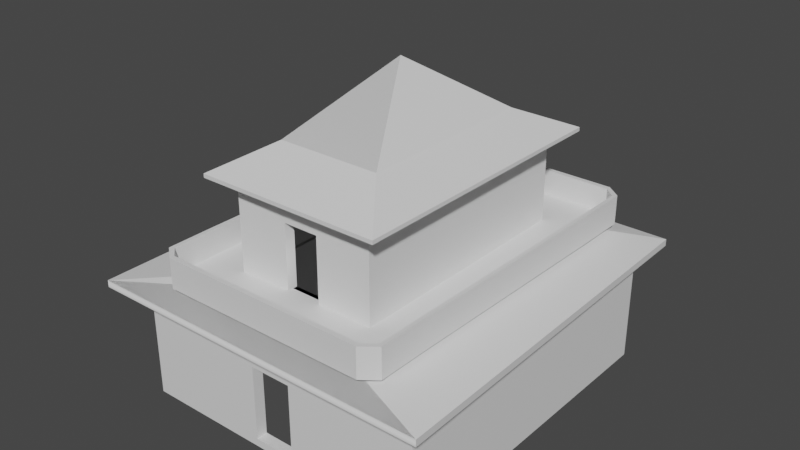 # Source: House2_002.blend  (saved by Blender 3.6.11; exported with 4.5.12 LTS)
import bpy
from mathutils import Matrix  # noqa: F401  (used for matrix-valued properties, if any)

bpy.ops.wm.read_factory_settings(use_empty=True)
scene = bpy.context.scene
scene.name = 'Scene'

# ---- collections
col_collection = bpy.data.collections.new('Collection'); scene.collection.children.link(col_collection)

# ---- materials (node trees are filled in below, after node groups)
mat_m_default = bpy.data.materials.new('M_Default')
mat_m_default.use_transparent_shadow = False
mat_m_default.diffuse_color = (0.0, 0.0, 0.0, 1.0)
mat_m_default.roughness = 0.5528
mat_m_default.specular_intensity = 1.0
mat_m_default.metallic = 1.0
mat_material_001 = bpy.data.materials.new('Material.001')
mat_material_001.use_transparent_shadow = False

# ---- material node trees
mat_m_default.use_nodes = True; mat_m_default.node_tree.nodes.clear()
_N = mat_m_default.node_tree.nodes; _L = mat_m_default.node_tree.links
n0 = _N.new('ShaderNodeBsdfPrincipled'); n0.name = 'Principled BSDF'; n0.location = (10, 300)
n0.distribution = 'GGX'
n0.subsurface_method = 'RANDOM_WALK_SKIN'
n0.inputs[0].default_value = (0.0, 0.0, 0.0, 1.0)
n0.inputs[1].default_value = 1.0
n0.inputs[2].default_value = 0.5528
n0.inputs[3].default_value = 1.45
n0.inputs[13].default_value = 1.0
n0.inputs[27].default_value = (0.0, 0.0, 0.0, 1.0)
n0.inputs[28].default_value = 1.0
n1 = _N.new('ShaderNodeOutputMaterial'); n1.name = 'Material Output'; n1.location = (300, 300)
n2 = _N.new('ShaderNodeNormalMap'); n2.name = 'Normal Map'; n2.location = (-300, -300)
n2.label = 'Normal/Map'
_L.new(n0.outputs[0], n1.inputs[0])
_L.new(n2.outputs[0], n0.inputs[5])
n1.is_active_output = True
mat_material_001.use_nodes = True; mat_material_001.node_tree.nodes.clear()
_N = mat_material_001.node_tree.nodes; _L = mat_material_001.node_tree.links
n0 = _N.new('ShaderNodeBsdfPrincipled'); n0.name = 'Principled BSDF'; n0.location = (10, 300)
n0.distribution = 'GGX'
n0.subsurface_method = 'RANDOM_WALK_SKIN'
n0.inputs[3].default_value = 1.45
n0.inputs[27].default_value = (0.0, 0.0, 0.0, 1.0)
n0.inputs[28].default_value = 1.0
n1 = _N.new('ShaderNodeOutputMaterial'); n1.name = 'Material Output'; n1.location = (300, 300)
_L.new(n0.outputs[0], n1.inputs[0])
n1.is_active_output = True

# ---- world
world_world = bpy.data.worlds.new('World'); scene.world = world_world
world_world.use_nodes = True; world_world.node_tree.nodes.clear()
_N = world_world.node_tree.nodes; _L = world_world.node_tree.links
n0 = _N.new('ShaderNodeOutputWorld'); n0.name = 'World Output'; n0.location = (300, 300)
n1 = _N.new('ShaderNodeBackground'); n1.name = 'Background'; n1.location = (10, 300)
n1.inputs[0].default_value = (0.05088, 0.05088, 0.05088, 1.0)
_L.new(n1.outputs[0], n0.inputs[0])
n0.is_active_output = True
world_world.color = (0.05088, 0.05088, 0.05088)
world_world.use_sun_shadow = False
world_world.sun_shadow_jitter_overblur = 0.0

# ---- meshes
me_house_2_collmesh_big = bpy.data.meshes.new('House_2_CollMesh_Big')
me_house_2_collmesh_big.from_pydata([(278.5, 437.6, 715.7), (153.1, -282.0, 789.8), (278.5, -442.0, 715.7), (153.1, 280.6, 789.8), (-6.54, -0.2744, 976.6), (-167.2, -282.0, 789.8), (-167.2, 280.6, 789.8), (-67.57, -348.4, 425.2), (-226.7, -386.5, 425.2), (-543.9, -596.1, 377.7), (-67.57, -380.3, 425.2), (40.86, -348.4, 623.6), (-67.57, -348.4, 623.6), (-289.7, -442.0, 715.7), (40.34, 348.4, 425.2), (-67.72, 348.4, 425.2), (51.03, -511.7, 254.2), (455.2, -511.7, 4.768e-05), (455.2, -511.7, 356.6), (51.03, -511.7, 23.67), (51.03, -477.1, 23.67), (51.03, -477.1, 254.2), (455.1, 505.2, 356.6), (455.1, 505.2, 4.768e-05), (506.9, 588.8, 377.7), (532.7, -596.1, 377.7), (532.7, -596.1, 356.6), (506.9, 588.8, 356.6), (212.7, 379.8, 425.2), (212.7, -380.3, 425.2), (212.7, 379.8, 701.3), (212.7, -380.3, 701.3), (-67.57, -380.3, 623.6), (40.86, -380.3, 623.6), (-78.2, -511.7, 254.2), (-78.2, -477.1, 254.2), (278.5, 437.6, 704.0), (278.5, -442.0, 704.0), (-469.4, -511.7, 4.768e-05), (-78.2, -511.7, 23.67), (-469.4, -511.7, 356.6), (-78.2, -477.1, 23.67), (-543.9, -596.1, 356.6), (-226.7, -386.5, 701.3), (-289.7, -442.0, 704.0), (-80.07, 477.1, 23.67), (49.46, 477.1, 23.67), (40.86, -380.3, 425.2), (40.86, -348.4, 425.2), (49.46, 477.1, 255.5), (49.46, 505.2, 255.5), (49.46, 505.2, 23.67), (40.34, 379.8, 623.6), (40.34, 379.8, 425.2), (40.34, 348.4, 623.6), (-67.72, 348.4, 623.6), (-67.72, 379.8, 623.6), (-80.07, 477.1, 255.5), (-80.07, 505.2, 255.5), (-80.07, 505.2, 23.67), (-469.4, 505.2, 4.768e-05), (-469.4, 505.2, 356.6), (-543.9, 588.8, 356.6), (-543.9, 588.8, 377.7), (-226.7, 373.6, 425.2), (-67.72, 379.8, 425.2), (-226.7, 373.6, 701.3), (-289.7, 437.6, 704.0), (-289.7, 437.6, 715.7), (-313.7, 535.2, 427.6), (329.5, 535.2, 505.3), (-313.7, 535.2, 505.3), (329.5, 535.2, 427.6), (-347.4, 505.1, 505.3), (-347.4, 364.7, 505.3), (-347.4, 364.7, 427.6), (-347.4, 505.1, 427.6), (-359.3, 364.7, 505.3), (-359.3, 514.7, 413.8), (-359.3, 364.7, 413.8), (-359.3, 514.7, 505.3), (-313.7, 550.6, 505.3), (-313.7, 550.6, 413.8), (329.5, 550.6, 505.3), (329.5, 550.6, 413.8), (363.2, 364.7, 505.3), (363.2, 505.1, 505.3), (363.2, 364.7, 427.6), (363.2, 505.1, 427.6), (375.1, 364.7, 505.3), (375.1, 364.7, 413.8), (375.1, 514.7, 413.8), (375.1, 514.7, 505.3), (-322.6, -550.6, 413.8), (320.6, -550.6, 413.8), (-322.6, -550.6, 505.3), (320.6, -550.6, 505.3), (-356.3, -505.1, 427.6), (-356.3, -364.7, 427.6), (-356.3, -505.1, 505.3), (-356.3, -364.7, 505.3), (-368.2, -514.7, 505.3), (-368.2, -364.7, 505.3), (-368.2, -514.7, 413.8), (-368.2, -364.7, 413.8), (-322.6, -535.2, 427.6), (-322.6, -535.2, 505.3), (320.6, -535.2, 427.6), (320.6, -535.2, 505.3), (354.3, -505.1, 505.3), (354.3, -364.7, 427.6), (354.3, -505.1, 427.6), (354.3, -364.7, 505.3), (366.2, -514.7, 505.3), (366.2, -514.7, 413.8), (366.2, -364.7, 505.3), (366.2, -364.7, 413.8), (60.53, -348.4, 425.2), (60.53, -376.4, 425.2), (-231.3, -364.7, 427.6), (208.1, -364.7, 427.6), (-231.3, 364.7, 427.6), (208.1, 364.7, 427.6), (-231.3, -364.7, 413.8), (208.1, -364.7, 413.8), (-231.3, 364.7, 413.8), (208.1, 364.7, 413.8)], [], [(0, 1, 2), (1, 0, 3), (4, 5, 1), (3, 6, 4), (4, 6, 5), (1, 3, 4), (8, 9, 10), (13, 1, 5), (1, 13, 2), (16, 17, 18), (17, 16, 19), (16, 20, 19), (20, 16, 21), (22, 18, 17), (17, 23, 22), (24, 25, 26), (26, 27, 24), (26, 22, 27), (22, 26, 18), (25, 28, 29), (25, 24, 28), (30, 31, 29), (29, 28, 30), (32, 11, 33), (11, 32, 12), (34, 21, 16), (21, 34, 35), (36, 37, 31), (36, 31, 30), (0, 2, 37), (37, 36, 0), (34, 38, 39), (38, 34, 40), (34, 39, 41), (34, 41, 35), (40, 16, 18), (16, 40, 34), (25, 9, 42), (25, 42, 26), (42, 18, 26), (18, 42, 40), (19, 38, 17), (38, 19, 39), (32, 8, 10), (8, 32, 43), (32, 10, 7), (32, 7, 12), (43, 33, 31), (33, 43, 32), (43, 37, 44), (37, 43, 31), (2, 13, 44), (2, 44, 37), (39, 19, 20), (39, 20, 41), (33, 29, 31), (29, 33, 47), (33, 48, 47), (48, 33, 11), (46, 49, 50), (46, 50, 51), (28, 52, 30), (52, 28, 53), (14, 54, 52), (14, 52, 53), (54, 55, 56), (54, 56, 52), (49, 57, 58), (49, 58, 50), (59, 58, 45), (57, 45, 58), (40, 60, 38), (60, 40, 61), (62, 24, 27), (24, 62, 63), (9, 62, 42), (62, 9, 63), (51, 59, 46), (45, 46, 59), (64, 56, 65), (56, 64, 66), (65, 56, 15), (55, 15, 56), (43, 64, 8), (64, 43, 66), (52, 66, 30), (66, 52, 56), (67, 0, 36), (0, 67, 68), (13, 67, 44), (67, 13, 68), (68, 13, 5), (68, 5, 6), (69, 70, 71), (70, 69, 72), (73, 74, 75), (75, 76, 73), (77, 78, 79), (78, 77, 80), (78, 81, 82), (81, 78, 80), (73, 76, 71), (71, 76, 69), (82, 83, 84), (83, 82, 81), (85, 86, 87), (87, 86, 88), (89, 90, 91), (89, 91, 92), (91, 83, 92), (83, 91, 84), (86, 72, 88), (72, 86, 70), (93, 94, 95), (96, 95, 94), (97, 98, 99), (99, 98, 100), (101, 102, 103), (103, 102, 104), (95, 103, 93), (103, 95, 101), (105, 99, 106), (99, 105, 97), (107, 105, 106), (107, 106, 108), (109, 110, 111), (110, 109, 112), (113, 114, 115), (114, 116, 115), (96, 114, 113), (114, 96, 94), (107, 109, 111), (109, 107, 108), (116, 90, 115), (115, 90, 89), (112, 85, 110), (110, 85, 87), (102, 77, 104), (104, 77, 79), (98, 75, 100), (100, 75, 74), (3, 68, 6), (68, 3, 0), (61, 27, 22), (27, 61, 62), (40, 62, 61), (62, 40, 42), (64, 9, 8), (9, 64, 63), (64, 65, 63), (24, 63, 65), (28, 24, 53), (24, 65, 53), (53, 65, 14), (15, 14, 65), (30, 67, 36), (67, 30, 66), (44, 67, 66), (44, 66, 43), (7, 118, 117), (118, 7, 10), (10, 25, 118), (9, 25, 10), (29, 118, 25), (29, 47, 25), (47, 9, 25), (9, 47, 10), (10, 47, 48), (10, 48, 7), (97, 119, 98), (119, 97, 105), (119, 75, 98), (105, 120, 119), (75, 119, 121), (105, 107, 120), (75, 121, 76), (121, 69, 76), (122, 69, 121), (110, 122, 120), (69, 122, 72), (122, 110, 87), (72, 122, 88), (88, 122, 87), (123, 103, 104), (103, 123, 93), (79, 123, 104), (124, 93, 123), (123, 79, 125), (94, 93, 124), (78, 125, 79), (124, 114, 94), (125, 78, 82), (114, 124, 116), (82, 126, 125), (124, 126, 116), (82, 84, 126), (116, 126, 90), (91, 126, 84), (126, 91, 90), (23, 50, 22), (50, 61, 22), (50, 23, 51), (61, 50, 58), (60, 51, 23), (58, 60, 61), (51, 60, 59), (60, 58, 59), (115, 85, 112), (109, 115, 112), (85, 115, 89), (115, 109, 113), (89, 86, 85), (109, 108, 113), (86, 89, 92), (108, 96, 113), (92, 70, 86), (106, 96, 108), (92, 83, 70), (96, 106, 95), (83, 71, 70), (101, 95, 106), (71, 83, 81), (101, 106, 99), (81, 80, 71), (99, 102, 101), (71, 80, 73), (102, 99, 100), (77, 73, 80), (77, 102, 100), (73, 77, 74), (100, 74, 77), (111, 110, 120, 107)])
me_house_2_collmesh_big.polygons.foreach_set('use_smooth', [True] * 232)
me_house_2_collmesh_big.polygons.foreach_set('material_index', [1, 1, 1, 1, 1, 1, 1, 1, 1, 1, 1, 1, 1, 1, 1, 1, 1, 1, 1, 1, 1, 1, 1, 1, 1, 1, 1, 1, 1, 1, 1, 1, 1, 1, 1, 1, 1, 1, 1, 1, 1, 1, 1, 1, 1, 1, 1, 1, 1, 1, 1, 1, 1, 1, 1, 1, 1, 1, 1, 1, 1, 1, 1, 1, 1, 1, 1, 1, 1, 1, 1, 1, 1, 1, 1, 1, 1, 1, 1, 1, 1, 1, 1, 1, 1, 1, 1, 1, 1, 1, 1, 1, 1, 1, 1, 1, 1, 1, 1, 1, 1, 1, 1, 1, 1, 1, 1, 1, 1, 1, 1, 1, 1, 1, 1, 1, 1, 1, 1, 1, 1, 1, 1, 1, 1, 1, 1, 1, 1, 1, 1, 1, 1, 1, 1, 1, 1, 1, 1, 1, 1, 1, 1, 1, 1, 1, 1, 1, 1, 1, 1, 1, 1, 1, 1, 1, 1, 1, 1, 1, 1, 1, 1, 1, 1, 1, 1, 1, 1, 1, 1, 1, 1, 1, 1, 1, 1, 1, 1, 1, 1, 1, 1, 1, 1, 1, 1, 1, 1, 1, 1, 1, 1, 1, 1, 1, 1, 1, 1, 1, 1, 1, 1, 1, 1, 1, 1, 1, 1, 1, 1, 1, 1, 1, 1, 1, 1, 1, 1, 1, 1, 1, 1, 1, 1, 1, 1, 1, 1, 1, 1, 1])
_k = set([(0, 2), (0, 3), (0, 36), (0, 68), (1, 2), (1, 3), (1, 4), (1, 5), (2, 13), (2, 37), (3, 4), (3, 6), (4, 5), (4, 6), (5, 6), (5, 13), (6, 68), (7, 12), (8, 9), (8, 10), (8, 43), (8, 64), (9, 42), (9, 63), (10, 32), (11, 12), (11, 33), (11, 48), (12, 32), (13, 44), (13, 68), (14, 53), (14, 54), (15, 55), (15, 65), (16, 19), (16, 21), (16, 34), (17, 18), (18, 22), (18, 40), (19, 20), (19, 39), (20, 21), (21, 35), (22, 23), (22, 61), (24, 25), (24, 27), (24, 28), (24, 63), (25, 26), (26, 27), (26, 42), (27, 62), (28, 29), (28, 30), (28, 53), (29, 31), (29, 47), (30, 31), (30, 36), (30, 52), (30, 66), (31, 33), (31, 37), (31, 43), (32, 33), (32, 43), (33, 47), (34, 35), (34, 39), (35, 41), (36, 37), (36, 67), (37, 44), (38, 40), (39, 41), (40, 61), (42, 62), (43, 44), (43, 66), (44, 67), (45, 57), (45, 59), (46, 49), (46, 51), (47, 48), (49, 50), (49, 57), (50, 51), (50, 58), (51, 59), (52, 53), (52, 54), (52, 56), (54, 55), (55, 56), (56, 65), (56, 66), (57, 58), (58, 59), (60, 61), (62, 63), (64, 65), (64, 66), (67, 68), (69, 71), (69, 72), (69, 76), (70, 71), (70, 72), (70, 86), (71, 73), (72, 88), (73, 74), (73, 76), (74, 75), (74, 100), (75, 76), (75, 98), (77, 79), (77, 80), (77, 102), (78, 79), (78, 80), (78, 82), (79, 104), (80, 81), (81, 82), (81, 83), (82, 84), (83, 84), (83, 92), (84, 91), (85, 86), (85, 87), (85, 112), (86, 88), (87, 88), (87, 110), (89, 90), (89, 92), (89, 115), (90, 91), (90, 116), (91, 92), (93, 94), (93, 95), (93, 103), (94, 96), (94, 114), (95, 96), (95, 101), (96, 113), (97, 98), (97, 99), (97, 105), (98, 100), (99, 100), (99, 106), (101, 102), (101, 103), (102, 104), (103, 104), (105, 106), (105, 107), (106, 108), (107, 108), (107, 111), (108, 109), (109, 111), (109, 112), (110, 111), (110, 112), (113, 114), (113, 115), (114, 116), (115, 116)])
me_house_2_collmesh_big.attributes.new('sharp_edge', 'BOOLEAN', 'EDGE').data.foreach_set('value', [ (min(e.vertices), max(e.vertices)) in _k for e in me_house_2_collmesh_big.edges])
_uv = me_house_2_collmesh_big.uv_layers.new(name='LightMapUV')
_uv.uv.foreach_set('vector', [0.9517, 0.3439, 0.8043, 0.3801, 0.7701, 0.3514, 0.8043, 0.3801, 0.9517, 0.3439, 0.9205, 0.3753, 0.278, 0.5215, 0.2022, 0.4334, 0.3533, 0.4334, 0.1874, 0.8968, 0.3319, 0.8968, 0.2594, 0.9811, 0.8487, 0.9707, 0.791, 0.9199, 0.9068, 0.9201, 0.8043, 0.3801, 0.9205, 0.3753, 0.8646, 0.4284, 0.1742, 0.2615, 0.02459, 0.2391, 0.259, 0.2713, 0.1444, 0.3985, 0.3533, 0.4334, 0.2022, 0.4334, 0.3533, 0.4334, 0.1444, 0.3985, 0.4124, 0.3985, 0.2924, 0.1672, 0.4957, 0.06098, 0.4957, 0.2291, 0.4957, 0.06098, 0.2924, 0.1672, 0.2934, 0.08484, 0.2924, 0.1672, 0.3051, 0.07214, 0.2934, 0.08484, 0.3051, 0.07214, 0.2924, 0.1672, 0.3051, 0.1809, 0.9599, 0.193, 0.7498, 0.1926, 0.7499, 0.1189, 0.7499, 0.1189, 0.9601, 0.1193, 0.9599, 0.193, 0.9773, 0.2081, 0.7324, 0.213, 0.7324, 0.2086, 0.7324, 0.2086, 0.9772, 0.2037, 0.9773, 0.2081, 0.7324, 0.2086, 0.9599, 0.193, 0.9772, 0.2037, 0.9599, 0.193, 0.7324, 0.2086, 0.7498, 0.1926, 0.7324, 0.213, 0.9367, 0.2714, 0.7798, 0.2779, 0.7324, 0.213, 0.9773, 0.2081, 0.9367, 0.2714, 0.9391, 0.3284, 0.7821, 0.3349, 0.7798, 0.2779, 0.7798, 0.2779, 0.9367, 0.2714, 0.9391, 0.3284, 0.2599, 0.3404, 0.3003, 0.3551, 0.2906, 0.3394, 0.3003, 0.3551, 0.2599, 0.3404, 0.2492, 0.3551, 0.2559, 0.1652, 0.3051, 0.1809, 0.2924, 0.1672, 0.3051, 0.1809, 0.2559, 0.1652, 0.2442, 0.1809, 0.9516, 0.3415, 0.77, 0.349, 0.7821, 0.3349, 0.9516, 0.3415, 0.7821, 0.3349, 0.9391, 0.3284, 0.9517, 0.3439, 0.7701, 0.3514, 0.77, 0.349, 0.77, 0.349, 0.9516, 0.3415, 0.9517, 0.3439, 0.2559, 0.1652, 0.0597, 0.06098, 0.2549, 0.08679, 0.0597, 0.06098, 0.2559, 0.1652, 0.0597, 0.2291, 0.2559, 0.1652, 0.2549, 0.08679, 0.2442, 0.07214, 0.2559, 0.1652, 0.2442, 0.07214, 0.2442, 0.1809, 0.0597, 0.2291, 0.2924, 0.1672, 0.4957, 0.2291, 0.2924, 0.1672, 0.0597, 0.2291, 0.2559, 0.1652, 0.5323, 0.2391, 0.02459, 0.2391, 0.02459, 0.2291, 0.5323, 0.2391, 0.02459, 0.2291, 0.5323, 0.2291, 0.4456, 0.3096, 0.7309, 0.2855, 0.753, 0.3096, 0.7309, 0.2855, 0.4456, 0.3096, 0.4669, 0.2855, 0.2934, 0.08484, 0.0597, 0.06098, 0.4957, 0.06098, 0.0597, 0.06098, 0.2934, 0.08484, 0.2549, 0.08679, 0.2599, 0.3404, 0.1742, 0.2615, 0.259, 0.2713, 0.1742, 0.2615, 0.2599, 0.3404, 0.1742, 0.3917, 0.2599, 0.3404, 0.259, 0.2713, 0.2492, 0.2615, 0.2599, 0.3404, 0.2492, 0.2615, 0.2492, 0.3551, 0.1742, 0.3917, 0.2906, 0.3394, 0.3814, 0.3917, 0.2906, 0.3394, 0.1742, 0.3917, 0.2599, 0.3404, 0.473, 0.3469, 0.7439, 0.3767, 0.4392, 0.3767, 0.7439, 0.3767, 0.473, 0.3469, 0.7086, 0.3436, 0.4124, 0.3985, 0.1444, 0.3985, 0.1444, 0.393, 0.4124, 0.3985, 0.1444, 0.393, 0.4124, 0.393, 0.2549, 0.08679, 0.2934, 0.08484, 0.3051, 0.07214, 0.2549, 0.08679, 0.3051, 0.07214, 0.2442, 0.07214, 0.2906, 0.3394, 0.3814, 0.2615, 0.3814, 0.3917, 0.3814, 0.2615, 0.2906, 0.3394, 0.2896, 0.2732, 0.2906, 0.3394, 0.3003, 0.2615, 0.2896, 0.2732, 0.3003, 0.2615, 0.2906, 0.3394, 0.3003, 0.3551, 0.2341, 0.5512, 0.2341, 0.6558, 0.2444, 0.6427, 0.2341, 0.5512, 0.2444, 0.6427, 0.2438, 0.5597, 0.1604, 0.7323, 0.2382, 0.8219, 0.1604, 0.8569, 0.2382, 0.8219, 0.1604, 0.7323, 0.2382, 0.7323, 0.2505, 0.7426, 0.2471, 0.8122, 0.2382, 0.8219, 0.2505, 0.7426, 0.2382, 0.8219, 0.2382, 0.7323, 0.2471, 0.8122, 0.2787, 0.8127, 0.2858, 0.8219, 0.2471, 0.8122, 0.2858, 0.8219, 0.2382, 0.8219, 0.2341, 0.6558, 0.2926, 0.6558, 0.2851, 0.6415, 0.2341, 0.6558, 0.2851, 0.6415, 0.2444, 0.6427, 0.284, 0.5609, 0.2851, 0.6415, 0.2926, 0.5512, 0.2926, 0.6558, 0.2926, 0.5512, 0.2851, 0.6415, 0.9543, 0.7327, 0.745, 0.659, 0.9544, 0.6593, 0.745, 0.659, 0.9543, 0.7327, 0.745, 0.7324, 0.5018, 0.7014, 0.02774, 0.7109, 0.02774, 0.7014, 0.02774, 0.7109, 0.5018, 0.7014, 0.5018, 0.7109, 0.9716, 0.7524, 0.7277, 0.7478, 0.9716, 0.748, 0.7277, 0.7478, 0.9716, 0.7524, 0.7277, 0.7521, 0.2438, 0.5597, 0.284, 0.5609, 0.2341, 0.5512, 0.2926, 0.5512, 0.2341, 0.5512, 0.284, 0.5609, 0.3587, 0.7323, 0.2858, 0.8219, 0.287, 0.7323, 0.2858, 0.8219, 0.3587, 0.7323, 0.3587, 0.8569, 0.287, 0.7323, 0.2858, 0.8219, 0.2779, 0.742, 0.2787, 0.8127, 0.2779, 0.742, 0.2858, 0.8219, 0.9283, 0.8752, 0.7719, 0.8182, 0.9284, 0.8184, 0.7719, 0.8182, 0.9283, 0.8752, 0.7719, 0.875, 0.2382, 0.8219, 0.3587, 0.8569, 0.1604, 0.8569, 0.3587, 0.8569, 0.2382, 0.8219, 0.2858, 0.8219, 0.3872, 0.8581, 0.1308, 0.8634, 0.1308, 0.8581, 0.1308, 0.8634, 0.3872, 0.8581, 0.3872, 0.8634, 0.9397, 0.8906, 0.7587, 0.888, 0.9397, 0.8882, 0.7587, 0.888, 0.9397, 0.8906, 0.7587, 0.8904, 0.7587, 0.8904, 0.9397, 0.8906, 0.9068, 0.9201, 0.7587, 0.8904, 0.9068, 0.9201, 0.791, 0.9199, 0.5606, 0.4948, 0.6413, 0.5042, 0.5606, 0.5046, 0.6413, 0.5042, 0.5606, 0.4948, 0.6413, 0.4944, 0.5156, 0.5492, 0.5333, 0.5491, 0.5333, 0.5589, 0.5333, 0.5589, 0.5156, 0.559, 0.5156, 0.5492, 0.5324, 0.4857, 0.5134, 0.4744, 0.5323, 0.4743, 0.5134, 0.4744, 0.5324, 0.4857, 0.5134, 0.4858, 0.5134, 0.4744, 0.5087, 0.4859, 0.5087, 0.4744, 0.5087, 0.4859, 0.5134, 0.4744, 0.5134, 0.4858, 0.5564, 0.5046, 0.5564, 0.4948, 0.5606, 0.5046, 0.5606, 0.5046, 0.5564, 0.4948, 0.5606, 0.4948, 0.5575, 0.4466, 0.6382, 0.4348, 0.6383, 0.4462, 0.6382, 0.4348, 0.5575, 0.4466, 0.5574, 0.4352, 0.5333, 0.5444, 0.5155, 0.5444, 0.5332, 0.5345, 0.5332, 0.5345, 0.5155, 0.5444, 0.5155, 0.5346, 0.5311, 0.4544, 0.5311, 0.4658, 0.5122, 0.4659, 0.5311, 0.4544, 0.5122, 0.4659, 0.5121, 0.4545, 0.644, 0.4462, 0.6382, 0.4348, 0.644, 0.4348, 0.6382, 0.4348, 0.644, 0.4462, 0.6383, 0.4462, 0.6456, 0.5042, 0.6413, 0.4944, 0.6456, 0.4944, 0.6413, 0.4944, 0.6456, 0.5042, 0.6413, 0.5042, 0.5631, 0.419, 0.6439, 0.4186, 0.5632, 0.4304, 0.6439, 0.43, 0.5632, 0.4304, 0.6439, 0.4186, 0.6425, 0.5584, 0.6248, 0.5585, 0.6424, 0.5486, 0.6424, 0.5486, 0.6248, 0.5585, 0.6247, 0.5487, 0.6427, 0.4852, 0.6238, 0.4853, 0.6426, 0.4738, 0.6426, 0.4738, 0.6238, 0.4853, 0.6237, 0.4739, 0.647, 0.4852, 0.6426, 0.4738, 0.647, 0.4738, 0.6426, 0.4738, 0.647, 0.4852, 0.6427, 0.4852, 0.6464, 0.5584, 0.6424, 0.5486, 0.6464, 0.5486, 0.6424, 0.5486, 0.6464, 0.5584, 0.6425, 0.5584, 0.6474, 0.5247, 0.5666, 0.525, 0.5665, 0.5156, 0.6474, 0.5247, 0.5665, 0.5156, 0.6473, 0.5152, 0.6424, 0.5439, 0.6246, 0.5341, 0.6424, 0.534, 0.6246, 0.5341, 0.6424, 0.5439, 0.6247, 0.5439, 0.6414, 0.4539, 0.6414, 0.4653, 0.6225, 0.454, 0.6414, 0.4653, 0.6225, 0.4654, 0.6225, 0.454, 0.6461, 0.4539, 0.6414, 0.4653, 0.6414, 0.4539, 0.6414, 0.4653, 0.6461, 0.4539, 0.6462, 0.4653, 0.6463, 0.534, 0.6424, 0.5439, 0.6424, 0.534, 0.6424, 0.5439, 0.6463, 0.534, 0.6464, 0.5438, 0.6225, 0.4654, 0.5311, 0.4658, 0.6225, 0.454, 0.6225, 0.454, 0.5311, 0.4658, 0.5311, 0.4544, 0.6247, 0.5439, 0.5333, 0.5444, 0.6246, 0.5341, 0.6246, 0.5341, 0.5333, 0.5444, 0.5332, 0.5345, 0.6238, 0.4853, 0.5324, 0.4857, 0.6237, 0.4739, 0.6237, 0.4739, 0.5324, 0.4857, 0.5323, 0.4743, 0.6248, 0.5585, 0.5333, 0.5589, 0.6247, 0.5487, 0.6247, 0.5487, 0.5333, 0.5589, 0.5333, 0.5491, 0.1874, 0.8968, 0.3872, 0.8634, 0.3319, 0.8968, 0.3872, 0.8634, 0.1874, 0.8968, 0.1308, 0.8634, 0.6618, 0.7522, 0.3947, 0.7792, 0.4086, 0.756, 0.3947, 0.7792, 0.6618, 0.7522, 0.6826, 0.7748, 0.9543, 0.7327, 0.7277, 0.7478, 0.745, 0.7324, 0.7277, 0.7478, 0.9543, 0.7327, 0.9716, 0.748, 0.7719, 0.8182, 0.9716, 0.7524, 0.9284, 0.8184, 0.9716, 0.7524, 0.7719, 0.8182, 0.7277, 0.7521, 0.3587, 0.7323, 0.287, 0.7323, 0.5018, 0.7109, 0.02774, 0.7109, 0.5018, 0.7109, 0.287, 0.7323, 0.1604, 0.7323, 0.02774, 0.7109, 0.2382, 0.7323, 0.02774, 0.7109, 0.287, 0.7323, 0.2382, 0.7323, 0.2382, 0.7323, 0.287, 0.7323, 0.2505, 0.7426, 0.2779, 0.742, 0.2505, 0.7426, 0.287, 0.7323, 0.4443, 0.8197, 0.6795, 0.8487, 0.4133, 0.8465, 0.6795, 0.8487, 0.4443, 0.8197, 0.6502, 0.8184, 0.9397, 0.8882, 0.7587, 0.888, 0.7719, 0.875, 0.9397, 0.8882, 0.7719, 0.875, 0.9283, 0.8752, 0.2492, 0.2615, 0.3096, 0.2615, 0.3096, 0.2615, 0.3096, 0.2615, 0.2492, 0.2615, 0.259, 0.2713, 0.259, 0.2713, 0.5323, 0.2391, 0.3096, 0.2615, 0.02459, 0.2391, 0.5323, 0.2391, 0.259, 0.2713, 0.3814, 0.2615, 0.3096, 0.2615, 0.5323, 0.2391, 0.3814, 0.2615, 0.2896, 0.2732, 0.5323, 0.2391, 0.2896, 0.2732, 0.02459, 0.2391, 0.5323, 0.2391, 0.02459, 0.2391, 0.2896, 0.2732, 0.259, 0.2713, 0.259, 0.2713, 0.2896, 0.2732, 0.3003, 0.2615, 0.259, 0.2713, 0.3003, 0.2615, 0.2492, 0.2615, 0.7988, 0.4183, 0.7811, 0.4337, 0.7811, 0.4184, 0.7811, 0.4337, 0.7988, 0.4183, 0.8028, 0.4224, 0.7811, 0.4337, 0.6897, 0.4198, 0.7811, 0.4184, 0.8028, 0.4224, 0.7814, 0.4893, 0.7811, 0.4337, 0.6897, 0.4198, 0.7811, 0.4337, 0.6897, 0.4342, 0.8028, 0.4224, 0.8031, 0.503, 0.7814, 0.4893, 0.6897, 0.4198, 0.6897, 0.4342, 0.6719, 0.4199, 0.6897, 0.4342, 0.668, 0.4242, 0.6719, 0.4199, 0.69, 0.4897, 0.668, 0.4242, 0.6897, 0.4342, 0.7815, 0.5074, 0.69, 0.4897, 0.7814, 0.4893, 0.668, 0.4242, 0.69, 0.4897, 0.6684, 0.5048, 0.69, 0.4897, 0.7815, 0.5074, 0.6901, 0.509, 0.6684, 0.5048, 0.69, 0.4897, 0.6723, 0.5091, 0.6723, 0.5091, 0.69, 0.4897, 0.6901, 0.509, 0.6915, 0.5446, 0.6725, 0.5274, 0.6914, 0.5273, 0.6725, 0.5274, 0.6915, 0.5446, 0.6678, 0.5333, 0.7828, 0.5281, 0.6915, 0.5446, 0.6914, 0.5273, 0.6918, 0.5998, 0.6678, 0.5333, 0.6915, 0.5446, 0.6915, 0.5446, 0.7828, 0.5281, 0.7829, 0.5442, 0.6682, 0.6141, 0.6678, 0.5333, 0.6918, 0.5998, 0.8018, 0.528, 0.7829, 0.5442, 0.7828, 0.5281, 0.6918, 0.5998, 0.6729, 0.6196, 0.6682, 0.6141, 0.7829, 0.5442, 0.8018, 0.528, 0.8061, 0.5335, 0.6729, 0.6196, 0.6918, 0.5998, 0.6918, 0.6195, 0.8061, 0.5335, 0.7832, 0.5994, 0.7829, 0.5442, 0.6918, 0.5998, 0.7832, 0.5994, 0.6918, 0.6195, 0.8061, 0.5335, 0.8065, 0.6146, 0.7832, 0.5994, 0.6918, 0.6195, 0.7832, 0.5994, 0.7833, 0.6203, 0.8022, 0.6202, 0.7832, 0.5994, 0.8065, 0.6146, 0.7832, 0.5994, 0.8022, 0.6202, 0.7833, 0.6203, 0.05109, 0.5405, 0.2444, 0.6427, 0.05109, 0.7014, 0.2444, 0.6427, 0.4682, 0.7014, 0.05109, 0.7014, 0.2444, 0.6427, 0.05109, 0.5405, 0.2438, 0.5597, 0.4682, 0.7014, 0.2444, 0.6427, 0.2851, 0.6415, 0.4682, 0.5405, 0.2438, 0.5597, 0.05109, 0.5405, 0.2851, 0.6415, 0.4682, 0.5405, 0.4682, 0.7014, 0.2438, 0.5597, 0.4682, 0.5405, 0.284, 0.5609, 0.4682, 0.5405, 0.2851, 0.6415, 0.284, 0.5609, 0.6275, 0.671, 0.5366, 0.6661, 0.6274, 0.6661, 0.6369, 0.6641, 0.6275, 0.671, 0.6274, 0.6661, 0.5366, 0.6661, 0.6275, 0.671, 0.5361, 0.6726, 0.6275, 0.671, 0.6369, 0.6641, 0.6464, 0.6709, 0.5361, 0.6726, 0.5252, 0.6645, 0.5366, 0.6661, 0.6369, 0.6641, 0.6418, 0.6595, 0.6464, 0.6709, 0.5252, 0.6645, 0.5361, 0.6726, 0.5171, 0.6727, 0.6418, 0.6595, 0.6507, 0.6654, 0.6464, 0.6709, 0.5171, 0.6727, 0.52, 0.6592, 0.5252, 0.6645, 0.6415, 0.5909, 0.6507, 0.6654, 0.6418, 0.6595, 0.5171, 0.6727, 0.5124, 0.6668, 0.52, 0.6592, 0.6507, 0.6654, 0.6415, 0.5909, 0.6503, 0.5842, 0.5124, 0.6668, 0.5188, 0.5928, 0.52, 0.6592, 0.6459, 0.5787, 0.6503, 0.5842, 0.6415, 0.5909, 0.5188, 0.5928, 0.5124, 0.6668, 0.512, 0.586, 0.6459, 0.5787, 0.6415, 0.5909, 0.6361, 0.5874, 0.512, 0.586, 0.5167, 0.5805, 0.5188, 0.5928, 0.6361, 0.5874, 0.627, 0.5788, 0.6459, 0.5787, 0.5188, 0.5928, 0.5167, 0.5805, 0.5261, 0.5889, 0.627, 0.5788, 0.6361, 0.5874, 0.6259, 0.5857, 0.5356, 0.5804, 0.5261, 0.5889, 0.5167, 0.5805, 0.5356, 0.5804, 0.627, 0.5788, 0.6259, 0.5857, 0.5261, 0.5889, 0.5356, 0.5804, 0.5406, 0.5884, 0.6259, 0.5857, 0.5406, 0.5884, 0.5356, 0.5804, 0.7992, 0.5073, 0.7815, 0.5074, 0.7814, 0.4893, 0.8031, 0.503])
me_house_2_collmesh_big.materials.append(mat_m_default)
me_house_2_collmesh_big.materials.append(mat_material_001)
me_house_2_collmesh_big.update()
me_house_2_collmesh_big.normals_split_custom_set([tuple(v) for v in zip(*[iter([0.5064, 1.704e-07, 0.8623, 0.5063, -3.411e-08, 0.8623, 0.5064, -3.604e-09, 0.8623, 0.5063, -3.411e-08, 0.8623, 0.5064, 1.704e-07, 0.8623, 0.5063, 3.498e-08, 0.8623, 3.606e-06, -1.0, 6.437e-06, 5.52e-05, -1.0, 6.437e-06, -4.81e-05, -1.0, 6.475e-06, 5.344e-05, 1.0, -5.782e-06, 1.764e-05, 1.0, -5.789e-06, -2.146e-05, 1.0, -5.67e-06, -1.0, 2.76e-05, 2.247e-05, -1.0, -8.832e-06, 2.244e-05, -1.0, -6.601e-05, 2.247e-05, 0.5565, 0.007827, 0.8308, 0.5565, 0.007817, 0.8308, 0.5565, 0.007842, 0.8308, 0.008186, -0.2349, 0.972, 0.007895, -0.2351, 0.9719, 0.007895, -0.2351, 0.9719, -1.85e-08, -0.4187, 0.9081, -5.502e-08, -0.4191, 0.908, -1.554e-08, -0.4186, 0.9082, -5.502e-08, -0.4191, 0.908, -1.85e-08, -0.4187, 0.9081, 2.189e-08, -0.4186, 0.9082, -5.829e-08, -1.0, -2.865e-07, -1.454e-07, -1.0, 1.063e-07, -1.272e-07, -1.0, -5.214e-08, -1.454e-07, -1.0, 1.063e-07, -5.829e-08, -1.0, -2.865e-07, -5.221e-08, -1.0, 1.89e-06, -1.0, 0.0, 0.0, -1.0, 0.0, 0.0, -1.0, 0.0, 0.0, -1.0, 0.0, 0.0, -1.0, 0.0, 0.0, -1.0, 0.0, 0.0, 1.0, 3.466e-05, 0.0, 1.0, 3.473e-05, 0.0, 1.0, 3.471e-05, 0.0, 1.0, 3.471e-05, 0.0, 1.0, 3.465e-05, 0.0, 1.0, 3.466e-05, 0.0, 0.9995, 0.03147, -0.007864, 0.9995, 0.03147, -0.007863, 0.9995, 0.03147, -0.007863, 0.9995, 0.03147, -0.007863, 0.9995, 0.03147, -0.007863, 0.9995, 0.03147, -0.007864, 7.037e-08, 0.0, -1.0, 1.008e-07, 0.0, -1.0, 6.674e-08, 0.0, -1.0, 1.008e-07, 0.0, -1.0, 7.037e-08, 0.0, -1.0, 7.561e-08, 0.0, -1.0, 0.1491, 0.007828, 0.9888, 0.1491, 0.00783, 0.9888, 0.1491, 0.00784, 0.9888, 0.1491, 0.007828, 0.9888, 0.1491, 0.007836, 0.9888, 0.1491, 0.00783, 0.9888, 1.0, 0.0, 0.0, 1.0, 0.0, 0.0, 1.0, 0.0, 0.0, 1.0, 0.0, 0.0, 1.0, 0.0, 0.0, 1.0, 0.0, 0.0, 0.0, 0.0, -1.0, 0.0, 0.0, -1.0, 0.0, 0.0, -1.0, 0.0, 0.0, -1.0, 0.0, 0.0, -1.0, 0.0, 0.0, -1.0, 0.0, 0.0, -1.0, 0.0, 0.0, -1.0, 0.0, 0.0, -1.0, 0.0, 0.0, -1.0, 0.0, 0.0, -1.0, 0.0, 0.0, -1.0, 0.03147, 2.447e-07, -0.9995, 0.03147, -4.377e-08, -0.9995, 0.03147, -3.748e-07, -0.9995, 0.03147, 2.447e-07, -0.9995, 0.03147, -3.748e-07, -0.9995, 0.03147, -5.751e-07, -0.9995, 1.0, 0.0, 0.0, 1.0, 0.0, 0.0, 1.0, 0.0, 0.0, 1.0, 0.0, 0.0, 1.0, 0.0, 0.0, 1.0, 0.0, 0.0, 6.047e-08, -1.0, -1.447e-06, 1.5e-07, -1.0, 1.313e-07, 5.4e-08, -1.0, 3.34e-06, 1.5e-07, -1.0, 1.313e-07, 6.047e-08, -1.0, -1.447e-06, 1.306e-07, -1.0, -1.336e-07, 1.0, 0.0, 0.0, 1.0, 0.0, 0.0, 1.0, 0.0, 0.0, 1.0, 0.0, 0.0, 1.0, 0.0, 0.0, 1.0, 0.0, 0.0, 1.306e-07, -1.0, -1.336e-07, -5.829e-08, -1.0, -2.865e-07, -1.272e-07, -1.0, -5.214e-08, -5.829e-08, -1.0, -2.865e-07, 1.306e-07, -1.0, -1.336e-07, 6.047e-08, -1.0, -1.447e-06, 0.0, -1.0, 0.0, 0.0, -1.0, 0.0, 0.0, -1.0, 0.0, 0.0, -1.0, 0.0, 0.0, -1.0, 0.0, 0.0, -1.0, 0.0, -6.118e-08, 0.0, -1.0, 7.561e-08, 0.0, -1.0, 7.037e-08, 0.0, -1.0, 7.561e-08, 0.0, -1.0, -6.118e-08, 0.0, -1.0, -6.85e-08, 0.0, -1.0, -5.221e-08, -1.0, 1.89e-06, 1.5e-07, -1.0, 1.313e-07, -1.454e-07, -1.0, 1.063e-07, 1.5e-07, -1.0, 1.313e-07, -5.221e-08, -1.0, 1.89e-06, 5.4e-08, -1.0, 3.34e-06, 0.03934, -0.9992, -0.007854, 0.03934, -0.9992, -0.007854, 0.03934, -0.9992, -0.007854, 0.03934, -0.9992, -0.007854, 0.03934, -0.9992, -0.007854, 0.03934, -0.9992, -0.007854, 1.0, 0.0, 0.0, 1.0, 0.0, 0.0, 1.0, 0.0, 0.0, 1.0, 0.0, 0.0, 1.0, 0.0, 0.0, 1.0, 0.0, 0.0, 0.007853, -0.9989, -0.04716, 0.007874, -0.9989, -0.04717, 0.007874, -0.9989, -0.04717, 0.007874, -0.9989, -0.04717, 0.007853, -0.9989, -0.04716, 0.00786, -0.9989, -0.0472, 8.603e-08, -0.03935, -0.9992, 1.7e-06, -0.03935, -0.9992, 1.262e-07, -0.03935, -0.9992, 1.7e-06, -0.03935, -0.9992, 8.603e-08, -0.03935, -0.9992, -1.532e-06, -0.03933, -0.9992, 0.0, -1.0, 0.0, 0.0, -1.0, 0.0, 0.0, -1.0, 0.0, 0.0, -1.0, 0.0, 0.0, -1.0, 0.0, 0.0, -1.0, 0.0, 0.0, 0.0, 1.0, 0.0, 0.0, 1.0, 0.0, 0.0, 1.0, 0.0, 0.0, 1.0, 0.0, 0.0, 1.0, 0.0, 0.0, 1.0, 0.0, -1.0, 0.0, 0.0, -1.0, 0.0, 0.0, -1.0, 0.0, 0.0, -1.0, 0.0, 0.0, -1.0, 0.0, 0.0, -1.0, 0.0, -1.0, 0.0, 0.0, -1.0, 0.0, 0.0, -1.0, 0.0, 0.0, -1.0, 0.0, 0.0, -1.0, 0.0, 0.0, -1.0, 0.0, 0.0, -1.0, -2.773e-07, 0.0, -1.0, 0.0, 0.0, -1.0, -2.301e-08, 0.0, -1.0, -2.773e-07, 0.0, -1.0, -2.301e-08, 0.0, -1.0, -3.003e-07, 0.0, 0.0, 1.0, 0.0, 0.0, 1.0, 0.0, 0.0, 1.0, 0.0, 0.0, 1.0, 0.0, 0.0, 1.0, 0.0, 0.0, 1.0, 0.0, -1.0, 2.814e-07, 1.925e-09, -1.0, 0.0, 1.923e-08, -1.0, 3.132e-08, 1.73e-08, -1.0, 2.814e-07, 1.925e-09, -1.0, 3.132e-08, 1.73e-08, -1.0, 3.127e-07, 0.0, 0.0, 0.0, -1.0, 0.0, 0.0, -1.0, 0.0, 0.0, -1.0, 0.0, 0.0, -1.0, 0.0, 0.0, -1.0, 0.0, 0.0, -1.0, 0.0, 0.0, -1.0, 0.0, 0.0, -1.0, 0.0, 0.0, -1.0, 0.0, 0.0, -1.0, 0.0, 0.0, -1.0, 0.0, 0.0, -1.0, 1.0, -6.007e-07, 0.0, 1.0, -4.602e-08, 0.0, 1.0, -5.546e-07, 0.0, 1.0, 0.0, 0.0, 1.0, -5.546e-07, 0.0, 1.0, -4.602e-08, 0.0, -1.0, 0.0, 0.0, -1.0, 0.0, 0.0, -1.0, 0.0, 0.0, -1.0, 0.0, 0.0, -1.0, 0.0, 0.0, -1.0, 0.0, 0.0, 0.0, 1.0, 0.0, 0.0, 1.0, 0.0, 0.0, 1.0, 0.0, 0.0, 1.0, 0.0, 0.0, 1.0, 0.0, 0.0, 1.0, 0.0, -1.0, 0.0, 0.0, -1.0, 0.0, 0.0, -1.0, 0.0, 0.0, -1.0, 0.0, 0.0, -1.0, 0.0, 0.0, -1.0, 0.0, 0.0, 0.0, 4.76e-07, 1.0, 0.0, 4.76e-07, 1.0, 0.0, 4.76e-07, 1.0, 0.0, 4.76e-07, 1.0, 0.0, 4.76e-07, 1.0, 0.0, 4.76e-07, 1.0, -0.03902, 0.9992, 0.0, -0.03902, 0.9992, 0.0, -0.03902, 0.9992, 0.0, -0.03902, 0.9992, 0.0, -0.03902, 0.9992, 0.0, -0.03902, 0.9992, 0.0, 1.0, 0.0, 0.0, 1.0, 0.0, 3.46e-08, 1.0, 0.0, 3.85e-09, 1.0, 0.0, 3.845e-08, 1.0, 0.0, 3.85e-09, 1.0, 0.0, 3.46e-08, -1.0, -5.794e-08, -1.29e-07, -1.0, -1.651e-08, -3.677e-08, -1.0, -7.445e-08, -1.658e-07, -1.0, -1.651e-08, -3.677e-08, -1.0, -5.794e-08, -1.29e-07, -1.0, 0.0, 0.0, -0.007885, 0.9995, 0.03149, -0.007869, 0.9995, 0.03147, -0.007839, 0.9995, 0.03148, -0.007869, 0.9995, 0.03147, -0.007885, 0.9995, 0.03149, -0.007872, 0.9995, 0.03148, 0.0, 1.0, 0.0, 0.0, 1.0, 0.0, 0.0, 1.0, 0.0, 0.0, 1.0, 0.0, 0.0, 1.0, 0.0, 0.0, 1.0, 0.0, -1.0, 0.0, 0.0, -1.0, 0.0, 0.0, -1.0, 0.0, 0.0, -1.0, 0.0, 0.0, -1.0, 0.0, 0.0, -1.0, 0.0, 0.0, -0.5214, -2.518e-07, 0.8533, -0.5214, -3.783e-07, 0.8533, -0.5214, -1.597e-08, 0.8533, -0.5214, -2.518e-07, 0.8533, -0.5214, -1.597e-08, 0.8533, -0.5214, 1.39e-07, 0.8533, 0.0, -1.0, 0.0, 0.0, -1.0, 0.0, 0.0, -1.0, 0.0, 0.0, -1.0, 0.0, 0.0, -1.0, 0.0, 0.0, -1.0, 0.0, 1.0, 1.152e-07, 0.0, 1.0, 3.581e-07, 0.0, 1.0, 2.429e-07, 0.0, 1.0, 2.429e-07, 0.0, 1.0, 0.0, 0.0, 1.0, 1.152e-07, 0.0, -1.0, -3.549e-07, 0.0, -1.0, -4.546e-07, 0.0, -1.0, -2.4e-07, 0.0, -1.0, -4.546e-07, 0.0, -1.0, -3.549e-07, 0.0, -1.0, -5.694e-07, 0.0, -0.6199, 0.7847, 8.83e-08, -0.6199, 0.7847, 1.915e-10, -0.6199, 0.7847, 2.874e-09, -0.6199, 0.7847, 1.915e-10, -0.6199, 0.7847, 8.83e-08, -0.6198, 0.7847, -8.244e-08, 0.6668, -0.7452, -0.007841, 0.6668, -0.7452, -0.007841, 0.6668, -0.7452, -0.007841, 0.6668, -0.7452, -0.007841, 0.6668, -0.7452, -0.007841, 0.6668, -0.7452, -0.007841, 0.0, 1.0, 1.397e-07, 0.0, 1.0, 1.413e-06, 0.0, 1.0, 1.553e-06, 0.0, 1.0, 1.413e-06, 0.0, 1.0, 1.397e-07, 0.0, 1.0, 0.0, -1.0, 3.581e-07, 0.0, -1.0, 1.152e-07, 0.0, -1.0, 2.429e-07, 0.0, -1.0, 2.429e-07, 0.0, -1.0, 1.152e-07, 0.0, -1.0, 0.0, 0.0, 1.0, 7.746e-08, 0.0, 1.0, 1.189e-07, 0.0, 1.0, 4.148e-08, 0.0, 1.0, 7.746e-08, 0.0, 1.0, 4.148e-08, 0.0, 1.0, 0.0, 0.0, 0.615, 0.7885, 4.642e-07, 0.615, 0.7885, -1.199e-06, 0.615, 0.7885, 1.907e-10, 0.615, 0.7885, -1.199e-06, 0.615, 0.7885, 4.642e-07, 0.615, 0.7885, -3.115e-07, -0.6707, -0.7417, 7.415e-07, -0.6707, -0.7417, 7.008e-07, -0.6707, -0.7417, -3.017e-10, -0.6707, -0.7417, 7.008e-07, -0.6707, -0.7417, 7.415e-07, -0.6707, -0.7417, -2.101e-07, 0.0, -1.0, 1.062e-06, 0.0, -1.0, 9.551e-08, 0.0, -1.0, 9.665e-07, 0.0, -1.0, 0.0, 0.0, -1.0, 9.665e-07, 0.0, -1.0, 9.551e-08, 1.0, 0.0, 0.0, 1.0, 0.0, 0.0, 1.0, 0.0, 0.0, 1.0, 0.0, 0.0, 1.0, 0.0, 0.0, 1.0, 0.0, 0.0, -1.0, 5.694e-07, 0.0, -1.0, 5.694e-07, 0.0, -1.0, 5.694e-07, 0.0, -1.0, 5.694e-07, 0.0, -1.0, 5.694e-07, 0.0, -1.0, 5.694e-07, 0.0, -0.6237, -0.7816, 0.0, -0.6237, -0.7816, 3.248e-07, -0.6237, -0.7816, 1.07e-08, -0.6237, -0.7816, 3.248e-07, -0.6237, -0.7816, 0.0, -0.6237, -0.7816, -3.221e-07, 0.6624, 0.7492, 3.733e-07, 0.6624, 0.7492, 5.377e-07, 0.6622, 0.7493, 2.3e-08, 0.6624, 0.7492, 5.377e-07, 0.6624, 0.7492, 3.733e-07, 0.6624, 0.7492, 2.048e-07, 0.0, 1.0, -4.568e-08, 0.0, 1.0, -5.971e-07, 0.0, 1.0, -5.514e-07, 0.0, 1.0, -4.568e-08, 0.0, 1.0, -5.514e-07, 0.0, 1.0, 0.0, -1.0, 0.0, 0.0, -1.0, 0.0, 0.0, -1.0, 0.0, 0.0, -1.0, 0.0, 0.0, -1.0, 0.0, 0.0, -1.0, 0.0, 0.0, 1.0, 5.694e-07, 0.0, 1.0, 5.694e-07, 0.0, 1.0, 5.694e-07, 0.0, 1.0, 5.694e-07, 0.0, 1.0, 5.694e-07, 0.0, 1.0, 5.694e-07, 0.0, 0.6199, -0.7847, -0.007843, 0.6199, -0.7847, -0.007843, 0.6199, -0.7847, -0.007842, 0.6199, -0.7847, -0.007843, 0.6199, -0.7847, -0.007843, 0.6199, -0.7847, -0.007843, -0.6668, 0.7452, 8.145e-08, -0.6668, 0.7452, 4.381e-09, -0.6668, 0.7452, 0.0, -0.6668, 0.7452, 4.381e-09, -0.6668, 0.7452, 8.145e-08, -0.6669, 0.7451, 6.235e-07, 0.9998, -0.01574, -0.007854, 0.9998, -0.01574, -0.007854, 0.9998, -0.01574, -0.007854, 0.9998, -0.01574, -0.007854, 0.9998, -0.01574, -0.007854, 0.9998, -0.01574, -0.007854, -0.9999, 0.01576, 0.0, -0.9999, 0.01576, -1.726e-07, -0.9999, 0.01576, -1.572e-10, -0.9999, 0.01576, -1.572e-10, -0.9999, 0.01576, -1.726e-07, -0.9999, 0.01576, 1.206e-06, -0.9999, 0.01576, 0.0, -0.9999, 0.01576, -1.726e-07, -0.9999, 0.01576, -1.572e-10, -0.9999, 0.01576, -1.572e-10, -0.9999, 0.01576, -1.726e-07, -0.9999, 0.01576, 1.206e-06, 0.9998, -0.01574, -0.007854, 0.9998, -0.01574, -0.007854, 0.9998, -0.01574, -0.007854, 0.9998, -0.01574, -0.007854, 0.9998, -0.01574, -0.007854, 0.9998, -0.01574, -0.007854, -0.007854, 0.4314, 0.9021, -0.007854, 0.4314, 0.9021, -0.007854, 0.4314, 0.9021, -0.007854, 0.4314, 0.9021, -0.007854, 0.4314, 0.9021, -0.007854, 0.4314, 0.9021, -7.932e-08, 0.0, -1.0, 6.674e-08, 0.0, -1.0, 1.008e-07, 0.0, -1.0, 6.674e-08, 0.0, -1.0, -7.932e-08, 0.0, -1.0, -7.072e-08, 0.0, -1.0, -6.85e-08, 0.0, -1.0, -7.072e-08, 0.0, -1.0, -7.932e-08, 0.0, -1.0, -7.072e-08, 0.0, -1.0, -6.85e-08, 0.0, -1.0, -6.118e-08, 0.0, -1.0, -0.1491, 0.02354, 0.9885, -0.1503, -8.324e-08, 0.9886, -0.1499, -5.784e-08, 0.9887, -0.1503, -8.324e-08, 0.9886, -0.1491, 0.02354, 0.9885, -0.1336, 0.0393, 0.9903, -0.1491, 0.02354, 0.9885, -0.007851, 0.2277, 0.9737, -0.1336, 0.0393, 0.9903, -0.007845, 0.2277, 0.9737, -0.1336, 0.0393, 0.9903, -0.007851, 0.2277, 0.9737, -0.007845, 0.2277, 0.9737, -0.007845, 0.2277, 0.9737, -0.007856, 0.2277, 0.9737, -0.007845, 0.2277, 0.9737, -0.007851, 0.2277, 0.9737, -0.007856, 0.2277, 0.9737, -0.007856, 0.2277, 0.9737, -0.007851, 0.2277, 0.9737, 0.0, 0.0, 1.0, 0.0, 0.0, 1.0, 0.0, 0.0, 1.0, -0.007851, 0.2277, 0.9737, 3.918e-08, 0.04719, -0.9989, -0.02361, 0.01575, -0.9996, 0.0, 0.04699, -0.9989, -0.02361, 0.01575, -0.9996, 3.918e-08, 0.04719, -0.9989, -0.02361, 0.01574, -0.9996, -0.03937, -1.918e-07, -0.9992, -0.02361, 0.01575, -0.9996, -0.02361, 0.01574, -0.9996, -0.03937, -1.918e-07, -0.9992, -0.02361, 0.01574, -0.9996, -0.03927, 6.554e-08, -0.9992, 0.0, 0.0, 1.0, 3.832e-06, -0.2052, 0.9787, 0.0, 0.0, 1.0, 3.832e-06, -0.2052, 0.9787, 0.0, 0.0, 1.0, -1.341e-07, -0.2052, 0.9787, -1.341e-07, -0.2052, 0.9787, -1.807e-06, -0.2052, 0.9787, 3.832e-06, -0.2052, 0.9787, 4.051e-07, -0.2052, 0.9787, -1.807e-06, -0.2052, 0.9787, -1.341e-07, -0.2052, 0.9787, -0.01574, -0.2202, 0.9753, 3.832e-06, -0.2052, 0.9787, -1.807e-06, -0.2052, 0.9787, 3.866e-07, -0.2052, 0.9787, -3.277e-05, -0.2052, 0.9787, -7.73e-08, -0.2052, 0.9787, -3.277e-05, -0.2052, 0.9787, 4.051e-07, -0.2052, 0.9787, -7.73e-08, -0.2052, 0.9787, 4.051e-07, -0.2052, 0.9787, -3.277e-05, -0.2052, 0.9787, 1.946e-06, -0.2052, 0.9787, 1.946e-06, -0.2052, 0.9787, -3.277e-05, -0.2052, 0.9787, 0.0, 0.0, 1.0, 1.946e-06, -0.2052, 0.9787, 0.0, 0.0, 1.0, 0.0, 0.0, 1.0, -3.15e-07, 0.0, 1.0, -2.301e-08, 0.0, 1.0, 0.0, 0.0, 1.0, -2.301e-08, 0.0, 1.0, -3.15e-07, 0.0, 1.0, -2.547e-07, 0.0, 1.0, -2.301e-08, 0.0, 1.0, 0.0, 0.0, 1.0, 0.0, 0.0, 1.0, -2.547e-07, 0.0, 1.0, 0.0, 0.0, 1.0, -2.301e-08, 0.0, 1.0, 0.0, 0.0, 1.0, -2.301e-08, 0.0, 1.0, -2.426e-08, 0.0, 1.0, -2.547e-07, 0.0, 1.0, 0.0, 0.0, 1.0, 0.0, 0.0, 1.0, 0.0, 0.0, 1.0, -2.426e-08, 0.0, 1.0, -3.328e-07, 0.0, 1.0, -2.426e-08, 0.0, 1.0, -2.548e-07, 0.0, 1.0, -3.328e-07, 0.0, 1.0, 3.816e-08, 0.0, 1.0, -2.548e-07, 0.0, 1.0, -2.426e-08, 0.0, 1.0, 0.0, 0.0, 1.0, 3.816e-08, 0.0, 1.0, 0.0, 0.0, 1.0, -2.548e-07, 0.0, 1.0, 3.816e-08, 0.0, 1.0, 5.043e-07, 0.0, 1.0, 3.816e-08, 0.0, 1.0, 0.0, 0.0, 1.0, 0.0, 0.0, 1.0, 5.043e-07, 0.0, 1.0, 3.816e-08, 0.0, 1.0, 5.304e-07, 0.0, 1.0, 5.304e-07, 0.0, 1.0, 3.816e-08, 0.0, 1.0, 0.0, 0.0, 1.0, -7.992e-08, -6.49e-08, -1.0, -8.901e-07, 2.743e-07, -1.0, 0.0, -3.064e-07, -1.0, -8.901e-07, 2.743e-07, -1.0, -7.992e-08, -6.49e-08, -1.0, -7.312e-07, 3.911e-07, -1.0, 0.0, 3.041e-07, -1.0, -7.992e-08, -6.49e-08, -1.0, 0.0, -3.064e-07, -1.0, 7.087e-08, -5.161e-08, -1.0, -7.312e-07, 3.911e-07, -1.0, -7.992e-08, -6.49e-08, -1.0, -7.992e-08, -6.49e-08, -1.0, 0.0, 3.041e-07, -1.0, -8.387e-08, 7.146e-08, -1.0, 7.31e-07, 4.819e-07, -1.0, -7.312e-07, 3.911e-07, -1.0, 7.087e-08, -5.161e-08, -1.0, -9.352e-07, -2.589e-07, -1.0, -8.387e-08, 7.146e-08, -1.0, 0.0, 3.041e-07, -1.0, 7.087e-08, -5.161e-08, -1.0, 7.958e-07, 3.031e-07, -1.0, 7.31e-07, 4.819e-07, -1.0, -8.387e-08, 7.146e-08, -1.0, -9.352e-07, -2.589e-07, -1.0, -7.299e-07, -3.525e-07, -1.0, 7.958e-07, 3.031e-07, -1.0, 7.087e-08, -5.161e-08, -1.0, 0.0, -3.041e-07, -1.0, -7.299e-07, -3.525e-07, -1.0, 6.73e-08, 4.694e-08, -1.0, -8.387e-08, 7.146e-08, -1.0, 7.087e-08, -5.161e-08, -1.0, 6.73e-08, 4.694e-08, -1.0, 0.0, -3.041e-07, -1.0, -7.299e-07, -3.525e-07, -1.0, 7.297e-07, -5.19e-07, -1.0, 6.73e-08, 4.694e-08, -1.0, 0.0, -3.041e-07, -1.0, 6.73e-08, 4.694e-08, -1.0, 0.0, 3.064e-07, -1.0, 7.612e-07, -3.125e-07, -1.0, 6.73e-08, 4.694e-08, -1.0, 7.297e-07, -5.19e-07, -1.0, 6.73e-08, 4.694e-08, -1.0, 7.612e-07, -3.125e-07, -1.0, 0.0, 3.064e-07, -1.0, -1.449e-07, 1.0, 1.589e-07, -5.795e-08, 1.0, -3.84e-07, -1.271e-07, 1.0, -1.04e-07, -5.795e-08, 1.0, -3.84e-07, 1.314e-07, 1.0, -8.19e-08, -1.271e-07, 1.0, -1.04e-07, -5.795e-08, 1.0, -3.84e-07, -1.449e-07, 1.0, 1.589e-07, -5.201e-08, 1.0, 2.761e-06, 1.314e-07, 1.0, -8.19e-08, -5.795e-08, 1.0, -3.84e-07, 6.07e-08, 1.0, 0.0, 1.507e-07, 1.0, 1.243e-07, -5.201e-08, 1.0, 2.761e-06, -1.449e-07, 1.0, 1.589e-07, 6.07e-08, 1.0, 0.0, 1.507e-07, 1.0, 1.243e-07, 1.314e-07, 1.0, -8.19e-08, -5.201e-08, 1.0, 2.761e-06, 1.507e-07, 1.0, 1.243e-07, 5.427e-08, 1.0, 0.0, 1.507e-07, 1.0, 1.243e-07, 6.07e-08, 1.0, 0.0, 5.427e-08, 1.0, 0.0, -8.799e-08, 0.0, 1.0, 0.0, 0.0, 1.0, 0.0, 0.0, 1.0, -1.775e-06, 0.0, 1.0, -8.799e-08, 0.0, 1.0, 0.0, 0.0, 1.0, 0.0, 0.0, 1.0, -8.799e-08, 0.0, 1.0, 0.0, 0.0, 1.0, -8.799e-08, 0.0, 1.0, -1.775e-06, 0.0, 1.0, -7.049e-07, 0.0, 1.0, 0.0, 0.0, 1.0, 0.0, 0.0, 1.0, 0.0, 0.0, 1.0, -1.775e-06, 0.0, 1.0, 2.867e-06, 0.0, 1.0, -7.049e-07, 0.0, 1.0, 0.0, 0.0, 1.0, 0.0, 0.0, 1.0, 3.039e-07, 0.0, 1.0, 2.867e-06, 0.0, 1.0, 2.033e-06, 0.0, 1.0, -7.049e-07, 0.0, 1.0, 3.039e-07, 0.0, 1.0, 1.434e-06, 0.0, 1.0, 0.0, 0.0, 1.0, -1.434e-06, 0.0, 1.0, 2.033e-06, 0.0, 1.0, 2.867e-06, 0.0, 1.0, 3.039e-07, 0.0, 1.0, 1.017e-06, 0.0, 1.0, 1.434e-06, 0.0, 1.0, 2.033e-06, 0.0, 1.0, -1.434e-06, 0.0, 1.0, -1.017e-06, 0.0, 1.0, 1.017e-06, 0.0, 1.0, -1.434e-06, 0.0, 1.0, 1.434e-06, 0.0, 1.0, -3.039e-07, 0.0, 1.0, -1.017e-06, 0.0, 1.0, -1.434e-06, 0.0, 1.0, -1.434e-06, 0.0, 1.0, 1.017e-06, 0.0, 1.0, -1.017e-06, 0.0, 1.0, -3.039e-07, 0.0, 1.0, -1.434e-06, 0.0, 1.0, 0.0, 0.0, 1.0, -1.017e-06, 0.0, 1.0, 1.009e-06, 0.0, 1.0, -1.434e-06, 0.0, 1.0, 0.0, 0.0, 1.0, 0.0, 0.0, 1.0, -3.039e-07, 0.0, 1.0, -1.434e-06, 0.0, 1.0, 1.009e-06, 0.0, 1.0, 1.775e-06, 0.0, 1.0, 0.0, 0.0, 1.0, 0.0, 0.0, 1.0, 0.0, 0.0, 1.0, 8.799e-08, 0.0, 1.0, 1.775e-06, 0.0, 1.0, 1.009e-06, 0.0, 1.0, 8.799e-08, 0.0, 1.0, 0.0, 0.0, 1.0, 0.0, 0.0, 1.0, 1.775e-06, 0.0, 1.0, 8.799e-08, 0.0, 1.0, 0.0, 0.0, 1.0, 0.0, 0.0, 1.0, 0.0, 0.0, 1.0, 8.799e-08, 0.0, 1.0, 0.0, 0.0, 1.0, 0.0, 0.0, 1.0, 0.0, 0.0, 1.0, 0.0, 0.0, 1.0])] * 3)])
me_ucx_house_2_collmesh_big = bpy.data.meshes.new('UCX_House_2_CollMesh_Big')
me_ucx_house_2_collmesh_big.from_pydata([(283.2, 442.8, 701.2), (-294.9, -444.3, 718.4), (-294.9, 442.8, 718.4), (-2.986, 2.023, 981.6), (214.5, -381.2, 529.5), (-231.9, 374.1, 529.5), (283.2, -444.3, 718.4), (-231.9, -387.0, 529.5), (214.5, 379.7, 529.5), (277.5, 437.0, 724.1), (-294.9, 442.8, 701.2), (-546.7, -598.9, 352.0), (512.1, 591.7, 380.7), (535.1, -598.9, 380.7), (-260.5, -409.9, 426.4), (-546.7, 591.7, 380.6), (460.7, 505.8, 346.3), (243.1, 402.8, 426.4), (-546.7, 591.7, 352.0), (535.1, -598.9, 352.0), (-260.5, 397.1, 426.4), (243.1, -404.2, 426.4), (-529.5, -587.3, 386.4), (-472.3, -512.9, 346.3), (-472.3, 505.8, 346.3), (460.7, -512.9, 346.3), (512.1, 591.7, 352.0), (340.5, 551.6, 523.7), (-329.2, -553.1, 426.4), (-363.5, 517.1, 426.4), (-369.3, -518.6, 523.7), (369.1, -518.6, 426.4), (351.9, -535.9, 523.7), (380.6, 517.1, 426.4), (-363.5, 517.1, 523.7), (-231.9, 374.2, 529.5), (380.6, 517.1, 523.7), (214.5, -381.4, 529.5), (-323.5, 551.6, 426.4), (-369.3, -518.6, 426.4), (-329.2, -553.1, 523.7), (329.0, -553.1, 426.4), (-323.5, 551.6, 523.7), (-472.3, -513.1, 346.3), (2.77, -507.3, -2.828), (-472.3, -444.4, -2.828), (2.77, -473.0, 346.3), (-472.3, -444.4, 346.3), (2.77, -444.4, 20.07), (-472.3, -513.1, -2.828), (2.77, -513.1, 346.3), (460.7, -301.3, 346.3), (2.77, 505.8, -2.828), (460.7, 505.8, 346.3), (2.77, 505.8, 346.3), (455.0, -301.3, -2.828), (2.77, -301.3, 25.81), (460.7, 505.8, -2.828), (420.6, -301.3, 346.3), (2.77, 471.5, 346.3), (460.7, -301.3, 346.3), (2.77, -513.1, -2.828), (460.7, -513.1, -2.828), (455.0, -301.3, -2.828), (2.77, -513.1, 346.3), (2.77, -301.3, 25.81), (460.7, -513.1, 346.3), (2.77, -473.0, 346.3), (-472.3, 505.8, 31.48), (2.724, -444.4, 20.03), (2.724, 505.8, -2.859), (-472.3, -444.4, -2.859), (-472.3, 505.8, -2.859), (-472.3, -444.4, 31.48), (-77.4, 505.8, 31.48), (2.724, -444.4, 25.75), (-472.3, -444.3, 346.3), (-77.4, 505.7, 31.48), (-472.3, 505.7, 346.3), (2.77, 505.7, 346.3), (-472.3, -444.3, 31.48), (-472.3, 505.7, 31.48), (-438.0, -444.3, 31.48), (2.77, 471.4, 254.7), (-438.0, -444.3, 346.3), (-77.4, 471.4, 31.48)], [], [])
me_ucx_house_2_collmesh_big.update()

# ---- objects
ob_house_2_collmesh_big = bpy.data.objects.new('House_2_CollMesh_Big', me_house_2_collmesh_big)
ob_ucx_house_2_collmesh_big = bpy.data.objects.new('UCX_House_2_CollMesh_Big', me_ucx_house_2_collmesh_big)

# ---- transforms, parenting, visibility, modifiers, constraints
ob_house_2_collmesh_big.location = (0.0, 0.0, 0.0)
ob_house_2_collmesh_big.scale = (0.01, 0.01, 0.01)
ob_house_2_collmesh_big.color = (0.8, 0.8, 0.8, 1.0)
ob_ucx_house_2_collmesh_big.location = (0.0, 0.0, 0.0)
ob_ucx_house_2_collmesh_big.scale = (0.01, 0.01, 0.01)
ob_ucx_house_2_collmesh_big.color = (0.8, 0.8, 0.8, 1.0)

# ---- collection membership
col_collection.objects.link(ob_house_2_collmesh_big)
col_collection.objects.link(ob_ucx_house_2_collmesh_big)

# ---- scene / render settings (as saved in the file)
scene.frame_start = 1; scene.frame_end = 250; scene.frame_set(1)
scene.render.engine = 'BLENDER_EEVEE_NEXT'
scene.render.fps = 25
scene.cycles.sampling_pattern = 'TABULATED_SOBOL'
scene.view_settings.view_transform = 'Filmic'
bpy.context.view_layer.update()

# ---- added for rendering (the .blend has no active camera and no usable light): camera, sun
cam_auto = bpy.data.cameras.new('AutoCamera')
cam_auto.lens = 50.0
cam_auto.sensor_width = 36.0
cam_auto.clip_end = 1000.0
ob_auto_camera = bpy.data.objects.new('AutoCamera', cam_auto)
scene.collection.objects.link(ob_auto_camera)
ob_auto_camera.location = (17.3915, -20.9759, 18.8534)
ob_auto_camera.rotation_euler = (1.09748, -7.21219e-08, 0.694738)
scene.camera = ob_auto_camera
light_auto_sun = bpy.data.lights.new('AutoSun', 'SUN')
light_auto_sun.energy = 3.0
light_auto_sun.angle = 0.0523599
ob_auto_sun = bpy.data.objects.new('AutoSun', light_auto_sun)
scene.collection.objects.link(ob_auto_sun)
ob_auto_sun.rotation_euler = (0.872665, 0.174533, 0.523599)
bpy.context.view_layer.update()
